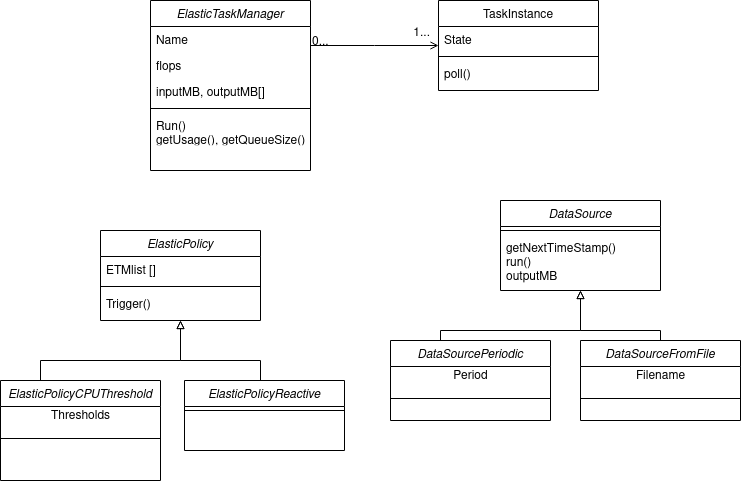

The diagram above was exported from draw.io. Its source (the exported page's mxGraphModel, read from the mxfile embedded in the PNG):
<mxGraphModel dx="1422" dy="751" grid="1" gridSize="10" guides="1" tooltips="1" connect="1" arrows="1" fold="1" page="1" pageScale="1" pageWidth="827" pageHeight="1169" math="0" shadow="0">
  <root>
    <mxCell id="WIyWlLk6GJQsqaUBKTNV-0" />
    <mxCell id="WIyWlLk6GJQsqaUBKTNV-1" parent="WIyWlLk6GJQsqaUBKTNV-0" />
    <mxCell id="zkfFHV4jXpPFQw0GAbJ--0" value="ElasticTaskManager" style="swimlane;fontStyle=2;align=center;verticalAlign=top;childLayout=stackLayout;horizontal=1;startSize=26;horizontalStack=0;resizeParent=1;resizeLast=0;collapsible=1;marginBottom=0;rounded=0;shadow=0;strokeWidth=1;" parent="WIyWlLk6GJQsqaUBKTNV-1" vertex="1">
      <mxGeometry x="220" y="120" width="160" height="170" as="geometry">
        <mxRectangle x="230" y="140" width="160" height="26" as="alternateBounds" />
      </mxGeometry>
    </mxCell>
    <mxCell id="zkfFHV4jXpPFQw0GAbJ--1" value="Name" style="text;align=left;verticalAlign=top;spacingLeft=4;spacingRight=4;overflow=hidden;rotatable=0;points=[[0,0.5],[1,0.5]];portConstraint=eastwest;" parent="zkfFHV4jXpPFQw0GAbJ--0" vertex="1">
      <mxGeometry y="26" width="160" height="26" as="geometry" />
    </mxCell>
    <mxCell id="zkfFHV4jXpPFQw0GAbJ--2" value="flops" style="text;align=left;verticalAlign=top;spacingLeft=4;spacingRight=4;overflow=hidden;rotatable=0;points=[[0,0.5],[1,0.5]];portConstraint=eastwest;rounded=0;shadow=0;html=0;" parent="zkfFHV4jXpPFQw0GAbJ--0" vertex="1">
      <mxGeometry y="52" width="160" height="26" as="geometry" />
    </mxCell>
    <mxCell id="zkfFHV4jXpPFQw0GAbJ--3" value="inputMB, outputMB[]" style="text;align=left;verticalAlign=top;spacingLeft=4;spacingRight=4;overflow=hidden;rotatable=0;points=[[0,0.5],[1,0.5]];portConstraint=eastwest;rounded=0;shadow=0;html=0;" parent="zkfFHV4jXpPFQw0GAbJ--0" vertex="1">
      <mxGeometry y="78" width="160" height="26" as="geometry" />
    </mxCell>
    <mxCell id="zkfFHV4jXpPFQw0GAbJ--4" value="" style="line;html=1;strokeWidth=1;align=left;verticalAlign=middle;spacingTop=-1;spacingLeft=3;spacingRight=3;rotatable=0;labelPosition=right;points=[];portConstraint=eastwest;" parent="zkfFHV4jXpPFQw0GAbJ--0" vertex="1">
      <mxGeometry y="104" width="160" height="8" as="geometry" />
    </mxCell>
    <mxCell id="zkfFHV4jXpPFQw0GAbJ--5" value="Run()&#10;getUsage(), getQueueSize()&#10;...&#10;&#10;" style="text;align=left;verticalAlign=top;spacingLeft=4;spacingRight=4;overflow=hidden;rotatable=0;points=[[0,0.5],[1,0.5]];portConstraint=eastwest;" parent="zkfFHV4jXpPFQw0GAbJ--0" vertex="1">
      <mxGeometry y="112" width="160" height="28" as="geometry" />
    </mxCell>
    <mxCell id="zkfFHV4jXpPFQw0GAbJ--17" value="TaskInstance" style="swimlane;fontStyle=0;align=center;verticalAlign=top;childLayout=stackLayout;horizontal=1;startSize=26;horizontalStack=0;resizeParent=1;resizeLast=0;collapsible=1;marginBottom=0;rounded=0;shadow=0;strokeWidth=1;" parent="WIyWlLk6GJQsqaUBKTNV-1" vertex="1">
      <mxGeometry x="508" y="120" width="160" height="90" as="geometry">
        <mxRectangle x="550" y="140" width="160" height="26" as="alternateBounds" />
      </mxGeometry>
    </mxCell>
    <mxCell id="zkfFHV4jXpPFQw0GAbJ--20" value="State" style="text;align=left;verticalAlign=top;spacingLeft=4;spacingRight=4;overflow=hidden;rotatable=0;points=[[0,0.5],[1,0.5]];portConstraint=eastwest;rounded=0;shadow=0;html=0;" parent="zkfFHV4jXpPFQw0GAbJ--17" vertex="1">
      <mxGeometry y="26" width="160" height="26" as="geometry" />
    </mxCell>
    <mxCell id="zkfFHV4jXpPFQw0GAbJ--23" value="" style="line;html=1;strokeWidth=1;align=left;verticalAlign=middle;spacingTop=-1;spacingLeft=3;spacingRight=3;rotatable=0;labelPosition=right;points=[];portConstraint=eastwest;" parent="zkfFHV4jXpPFQw0GAbJ--17" vertex="1">
      <mxGeometry y="52" width="160" height="8" as="geometry" />
    </mxCell>
    <mxCell id="zkfFHV4jXpPFQw0GAbJ--24" value="poll()" style="text;align=left;verticalAlign=top;spacingLeft=4;spacingRight=4;overflow=hidden;rotatable=0;points=[[0,0.5],[1,0.5]];portConstraint=eastwest;" parent="zkfFHV4jXpPFQw0GAbJ--17" vertex="1">
      <mxGeometry y="60" width="160" height="26" as="geometry" />
    </mxCell>
    <mxCell id="zkfFHV4jXpPFQw0GAbJ--26" value="" style="endArrow=open;shadow=0;strokeWidth=1;rounded=0;endFill=1;edgeStyle=elbowEdgeStyle;elbow=vertical;" parent="WIyWlLk6GJQsqaUBKTNV-1" source="zkfFHV4jXpPFQw0GAbJ--0" target="zkfFHV4jXpPFQw0GAbJ--17" edge="1">
      <mxGeometry x="0.5" y="41" relative="1" as="geometry">
        <mxPoint x="380" y="192" as="sourcePoint" />
        <mxPoint x="540" y="192" as="targetPoint" />
        <mxPoint x="-40" y="32" as="offset" />
      </mxGeometry>
    </mxCell>
    <mxCell id="zkfFHV4jXpPFQw0GAbJ--27" value="0..." style="resizable=0;align=left;verticalAlign=bottom;labelBackgroundColor=none;fontSize=12;" parent="zkfFHV4jXpPFQw0GAbJ--26" connectable="0" vertex="1">
      <mxGeometry x="-1" relative="1" as="geometry">
        <mxPoint y="4" as="offset" />
      </mxGeometry>
    </mxCell>
    <mxCell id="zkfFHV4jXpPFQw0GAbJ--28" value="1..." style="resizable=0;align=right;verticalAlign=bottom;labelBackgroundColor=none;fontSize=12;" parent="zkfFHV4jXpPFQw0GAbJ--26" connectable="0" vertex="1">
      <mxGeometry x="1" relative="1" as="geometry">
        <mxPoint x="-7" y="-5" as="offset" />
      </mxGeometry>
    </mxCell>
    <mxCell id="TUO0eMQLvEaUAbns9b2g-27" value="" style="edgeStyle=orthogonalEdgeStyle;rounded=0;orthogonalLoop=1;jettySize=auto;html=1;endArrow=none;endFill=0;startArrow=block;startFill=0;" edge="1" parent="WIyWlLk6GJQsqaUBKTNV-1" source="TUO0eMQLvEaUAbns9b2g-9" target="TUO0eMQLvEaUAbns9b2g-23">
      <mxGeometry relative="1" as="geometry">
        <Array as="points">
          <mxPoint x="250" y="480" />
          <mxPoint x="110" y="480" />
        </Array>
      </mxGeometry>
    </mxCell>
    <mxCell id="TUO0eMQLvEaUAbns9b2g-9" value="ElasticPolicy" style="swimlane;fontStyle=2;align=center;verticalAlign=top;childLayout=stackLayout;horizontal=1;startSize=26;horizontalStack=0;resizeParent=1;resizeLast=0;collapsible=1;marginBottom=0;rounded=0;shadow=0;strokeWidth=1;" vertex="1" parent="WIyWlLk6GJQsqaUBKTNV-1">
      <mxGeometry x="170" y="350" width="160" height="90" as="geometry">
        <mxRectangle x="230" y="140" width="160" height="26" as="alternateBounds" />
      </mxGeometry>
    </mxCell>
    <mxCell id="TUO0eMQLvEaUAbns9b2g-10" value="ETMlist []" style="text;align=left;verticalAlign=top;spacingLeft=4;spacingRight=4;overflow=hidden;rotatable=0;points=[[0,0.5],[1,0.5]];portConstraint=eastwest;" vertex="1" parent="TUO0eMQLvEaUAbns9b2g-9">
      <mxGeometry y="26" width="160" height="26" as="geometry" />
    </mxCell>
    <mxCell id="TUO0eMQLvEaUAbns9b2g-13" value="" style="line;html=1;strokeWidth=1;align=left;verticalAlign=middle;spacingTop=-1;spacingLeft=3;spacingRight=3;rotatable=0;labelPosition=right;points=[];portConstraint=eastwest;" vertex="1" parent="TUO0eMQLvEaUAbns9b2g-9">
      <mxGeometry y="52" width="160" height="8" as="geometry" />
    </mxCell>
    <mxCell id="TUO0eMQLvEaUAbns9b2g-14" value="Trigger()" style="text;align=left;verticalAlign=top;spacingLeft=4;spacingRight=4;overflow=hidden;rotatable=0;points=[[0,0.5],[1,0.5]];portConstraint=eastwest;" vertex="1" parent="TUO0eMQLvEaUAbns9b2g-9">
      <mxGeometry y="60" width="160" height="28" as="geometry" />
    </mxCell>
    <mxCell id="TUO0eMQLvEaUAbns9b2g-23" value="ElasticPolicyCPUThreshold" style="swimlane;fontStyle=2;align=center;verticalAlign=top;childLayout=stackLayout;horizontal=1;startSize=26;horizontalStack=0;resizeParent=1;resizeLast=0;collapsible=1;marginBottom=0;rounded=0;shadow=0;strokeWidth=1;" vertex="1" parent="WIyWlLk6GJQsqaUBKTNV-1">
      <mxGeometry x="70" y="500" width="160" height="100" as="geometry">
        <mxRectangle x="230" y="140" width="160" height="26" as="alternateBounds" />
      </mxGeometry>
    </mxCell>
    <mxCell id="TUO0eMQLvEaUAbns9b2g-32" value="Thresholds" style="text;html=1;align=center;verticalAlign=middle;resizable=0;points=[];autosize=1;" vertex="1" parent="TUO0eMQLvEaUAbns9b2g-23">
      <mxGeometry y="26" width="160" height="20" as="geometry" />
    </mxCell>
    <mxCell id="TUO0eMQLvEaUAbns9b2g-25" value="" style="line;html=1;strokeWidth=1;align=left;verticalAlign=middle;spacingTop=-1;spacingLeft=3;spacingRight=3;rotatable=0;labelPosition=right;points=[];portConstraint=eastwest;" vertex="1" parent="TUO0eMQLvEaUAbns9b2g-23">
      <mxGeometry y="46" width="160" height="24" as="geometry" />
    </mxCell>
    <mxCell id="TUO0eMQLvEaUAbns9b2g-29" value="" style="edgeStyle=orthogonalEdgeStyle;rounded=0;orthogonalLoop=1;jettySize=auto;html=1;endArrow=none;endFill=0;startArrow=block;startFill=0;" edge="1" parent="WIyWlLk6GJQsqaUBKTNV-1">
      <mxGeometry relative="1" as="geometry">
        <mxPoint x="250" y="440" as="sourcePoint" />
        <mxPoint x="330" y="510" as="targetPoint" />
        <Array as="points">
          <mxPoint x="250" y="480" />
          <mxPoint x="330" y="480" />
          <mxPoint x="330" y="510" />
        </Array>
      </mxGeometry>
    </mxCell>
    <mxCell id="TUO0eMQLvEaUAbns9b2g-30" value="ElasticPolicyReactive" style="swimlane;fontStyle=2;align=center;verticalAlign=top;childLayout=stackLayout;horizontal=1;startSize=26;horizontalStack=0;resizeParent=1;resizeLast=0;collapsible=1;marginBottom=0;rounded=0;shadow=0;strokeWidth=1;" vertex="1" parent="WIyWlLk6GJQsqaUBKTNV-1">
      <mxGeometry x="254" y="500" width="160" height="70" as="geometry">
        <mxRectangle x="230" y="140" width="160" height="26" as="alternateBounds" />
      </mxGeometry>
    </mxCell>
    <mxCell id="TUO0eMQLvEaUAbns9b2g-31" value="" style="line;html=1;strokeWidth=1;align=left;verticalAlign=middle;spacingTop=-1;spacingLeft=3;spacingRight=3;rotatable=0;labelPosition=right;points=[];portConstraint=eastwest;" vertex="1" parent="TUO0eMQLvEaUAbns9b2g-30">
      <mxGeometry y="26" width="160" height="8" as="geometry" />
    </mxCell>
    <mxCell id="TUO0eMQLvEaUAbns9b2g-33" value="" style="edgeStyle=orthogonalEdgeStyle;rounded=0;orthogonalLoop=1;jettySize=auto;html=1;endArrow=none;endFill=0;startArrow=block;startFill=0;" edge="1" parent="WIyWlLk6GJQsqaUBKTNV-1" source="TUO0eMQLvEaUAbns9b2g-34" target="TUO0eMQLvEaUAbns9b2g-38">
      <mxGeometry relative="1" as="geometry">
        <Array as="points">
          <mxPoint x="650" y="450" />
          <mxPoint x="510" y="450" />
        </Array>
      </mxGeometry>
    </mxCell>
    <mxCell id="TUO0eMQLvEaUAbns9b2g-34" value="DataSource" style="swimlane;fontStyle=2;align=center;verticalAlign=top;childLayout=stackLayout;horizontal=1;startSize=26;horizontalStack=0;resizeParent=1;resizeLast=0;collapsible=1;marginBottom=0;rounded=0;shadow=0;strokeWidth=1;" vertex="1" parent="WIyWlLk6GJQsqaUBKTNV-1">
      <mxGeometry x="570" y="320" width="160" height="90" as="geometry">
        <mxRectangle x="230" y="140" width="160" height="26" as="alternateBounds" />
      </mxGeometry>
    </mxCell>
    <mxCell id="TUO0eMQLvEaUAbns9b2g-36" value="" style="line;html=1;strokeWidth=1;align=left;verticalAlign=middle;spacingTop=-1;spacingLeft=3;spacingRight=3;rotatable=0;labelPosition=right;points=[];portConstraint=eastwest;" vertex="1" parent="TUO0eMQLvEaUAbns9b2g-34">
      <mxGeometry y="26" width="160" height="8" as="geometry" />
    </mxCell>
    <mxCell id="TUO0eMQLvEaUAbns9b2g-37" value="getNextTimeStamp()&#10;run()&#10;outputMB&#10;" style="text;align=left;verticalAlign=top;spacingLeft=4;spacingRight=4;overflow=hidden;rotatable=0;points=[[0,0.5],[1,0.5]];portConstraint=eastwest;" vertex="1" parent="TUO0eMQLvEaUAbns9b2g-34">
      <mxGeometry y="34" width="160" height="56" as="geometry" />
    </mxCell>
    <mxCell id="TUO0eMQLvEaUAbns9b2g-38" value="DataSourcePeriodic" style="swimlane;fontStyle=2;align=center;verticalAlign=top;childLayout=stackLayout;horizontal=1;startSize=26;horizontalStack=0;resizeParent=1;resizeLast=0;collapsible=1;marginBottom=0;rounded=0;shadow=0;strokeWidth=1;" vertex="1" parent="WIyWlLk6GJQsqaUBKTNV-1">
      <mxGeometry x="460" y="460" width="160" height="80" as="geometry">
        <mxRectangle x="230" y="140" width="160" height="26" as="alternateBounds" />
      </mxGeometry>
    </mxCell>
    <mxCell id="TUO0eMQLvEaUAbns9b2g-39" value="Period" style="text;html=1;align=center;verticalAlign=middle;resizable=0;points=[];autosize=1;" vertex="1" parent="TUO0eMQLvEaUAbns9b2g-38">
      <mxGeometry y="26" width="160" height="20" as="geometry" />
    </mxCell>
    <mxCell id="TUO0eMQLvEaUAbns9b2g-40" value="" style="line;html=1;strokeWidth=1;align=left;verticalAlign=middle;spacingTop=-1;spacingLeft=3;spacingRight=3;rotatable=0;labelPosition=right;points=[];portConstraint=eastwest;" vertex="1" parent="TUO0eMQLvEaUAbns9b2g-38">
      <mxGeometry y="46" width="160" height="24" as="geometry" />
    </mxCell>
    <mxCell id="TUO0eMQLvEaUAbns9b2g-41" value="" style="edgeStyle=orthogonalEdgeStyle;rounded=0;orthogonalLoop=1;jettySize=auto;html=1;endArrow=none;endFill=0;startArrow=block;startFill=0;" edge="1" parent="WIyWlLk6GJQsqaUBKTNV-1">
      <mxGeometry relative="1" as="geometry">
        <mxPoint x="650" y="410" as="sourcePoint" />
        <mxPoint x="730" y="480" as="targetPoint" />
        <Array as="points">
          <mxPoint x="650" y="450" />
          <mxPoint x="730" y="450" />
          <mxPoint x="730" y="480" />
        </Array>
      </mxGeometry>
    </mxCell>
    <mxCell id="TUO0eMQLvEaUAbns9b2g-42" value="DataSourceFromFile" style="swimlane;fontStyle=2;align=center;verticalAlign=top;childLayout=stackLayout;horizontal=1;startSize=26;horizontalStack=0;resizeParent=1;resizeLast=0;collapsible=1;marginBottom=0;rounded=0;shadow=0;strokeWidth=1;" vertex="1" parent="WIyWlLk6GJQsqaUBKTNV-1">
      <mxGeometry x="650" y="460" width="160" height="80" as="geometry">
        <mxRectangle x="230" y="140" width="160" height="26" as="alternateBounds" />
      </mxGeometry>
    </mxCell>
    <mxCell id="TUO0eMQLvEaUAbns9b2g-45" value="&lt;div&gt;Filename&lt;/div&gt;" style="text;html=1;align=center;verticalAlign=middle;resizable=0;points=[];autosize=1;" vertex="1" parent="TUO0eMQLvEaUAbns9b2g-42">
      <mxGeometry y="26" width="160" height="20" as="geometry" />
    </mxCell>
    <mxCell id="TUO0eMQLvEaUAbns9b2g-43" value="" style="line;html=1;strokeWidth=1;align=left;verticalAlign=middle;spacingTop=-1;spacingLeft=3;spacingRight=3;rotatable=0;labelPosition=right;points=[];portConstraint=eastwest;" vertex="1" parent="TUO0eMQLvEaUAbns9b2g-42">
      <mxGeometry y="46" width="160" height="24" as="geometry" />
    </mxCell>
  </root>
</mxGraphModel>